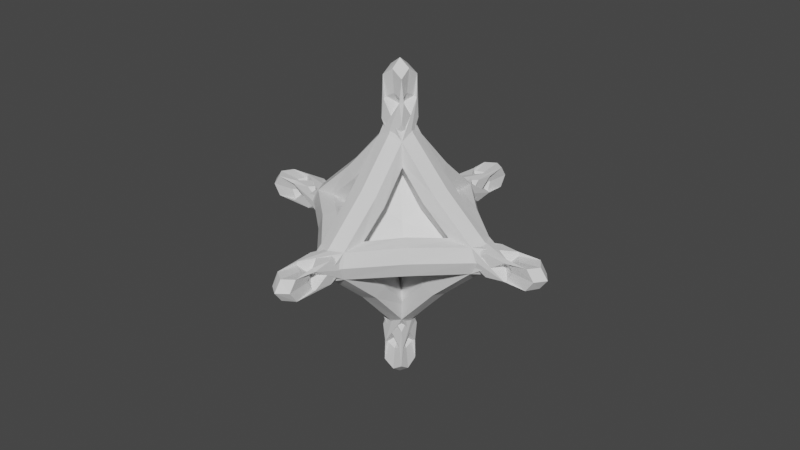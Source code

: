 # Source: Cristal3.blend  (saved by Blender 3.6.13; exported with 4.5.12 LTS)
import bpy
from mathutils import Matrix  # noqa: F401  (used for matrix-valued properties, if any)

bpy.ops.wm.read_factory_settings(use_empty=True)
scene = bpy.context.scene
scene.name = 'Scene'

# ---- collections
col_collection = bpy.data.collections.new('Collection'); scene.collection.children.link(col_collection)

# ---- materials (node trees are filled in below, after node groups)
mat_material = bpy.data.materials.new('Material')
mat_material.alpha_threshold = 0.0
mat_material.use_transparent_shadow = False
mat_material.roughness = 0.5
mat_material.line_color = (0.0, 0.0, 0.0, 1.0)

# ---- material node trees
mat_material.use_nodes = True; mat_material.node_tree.nodes.clear()
_N = mat_material.node_tree.nodes; _L = mat_material.node_tree.links
n0 = _N.new('ShaderNodeOutputMaterial'); n0.name = 'Material Output'; n0.location = (300, 300)
n1 = _N.new('ShaderNodeBsdfPrincipled'); n1.name = 'Principled BSDF'; n1.location = (10, 300)
n1.distribution = 'GGX'
n1.subsurface_method = 'RANDOM_WALK_SKIN'
n1.inputs[3].default_value = 1.45
n1.inputs[27].default_value = (0.0, 0.0, 0.0, 1.0)
n1.inputs[28].default_value = 1.0
_L.new(n1.outputs[0], n0.inputs[0])
n0.is_active_output = True

# ---- world
world_world = bpy.data.worlds.new('World'); scene.world = world_world
world_world.use_nodes = True; world_world.node_tree.nodes.clear()
_N = world_world.node_tree.nodes; _L = world_world.node_tree.links
n0 = _N.new('ShaderNodeOutputWorld'); n0.name = 'World Output'; n0.location = (300, 300)
n1 = _N.new('ShaderNodeBackground'); n1.name = 'Background'; n1.location = (10, 300)
n1.inputs[0].default_value = (0.05088, 0.05088, 0.05088, 1.0)
_L.new(n1.outputs[0], n0.inputs[0])
n0.is_active_output = True
world_world.color = (0.05088, 0.05088, 0.05088)
world_world.use_sun_shadow = False
world_world.sun_shadow_jitter_overblur = 0.0

# ---- meshes
me_cube = bpy.data.meshes.new('Cube')
me_cube.from_pydata([(-0.4075, 1.0, -0.4075), (-0.4075, -0.4075, 1.0), (1.0, -0.4075, -0.4075), (-0.4075, -0.4075, -1.0), (-0.4075, 1.0, 0.4075), (1.0, -0.4075, 0.4075), (1.0, 0.4075, -0.4075), (-0.4075, 0.4075, 1.0), (-0.4075, -1.0, -0.4075), (1.0, 0.4075, 0.4075), (-0.4075, -1.0, 0.4075), (-0.4075, 0.4075, -1.0), (0.4075, 1.0, -0.4075), (-1.0, -0.4075, -0.4075), (0.4075, -0.4075, 1.0), (-1.0, -0.4075, 0.4075), (0.4075, 1.0, 0.4075), (0.4075, -0.4075, -1.0), (-1.0, 0.4075, -0.4075), (0.4075, -1.0, -0.4075), (0.4075, 0.4075, 1.0), (0.4075, 0.4075, -1.0), (0.4075, -1.0, 0.4075), (-1.0, 0.4075, 0.4075)], [], [(17, 3, 11, 21), (23, 18, 13, 15), (10, 8, 19, 22), (1, 14, 20, 7), (5, 2, 6, 9), (0, 1, 2), (3, 4, 5), (6, 7, 8), (9, 10, 11), (12, 13, 14), (15, 16, 17), (18, 19, 20), (21, 22, 23), (17, 21, 23, 15), (3, 17, 16, 4), (2, 5, 4, 0), (22, 19, 18, 23), (8, 10, 9, 6), (12, 16, 15, 13), (7, 20, 19, 8), (1, 7, 6, 2), (21, 11, 10, 22), (20, 14, 13, 18), (14, 1, 0, 12), (11, 3, 5, 9), (16, 12, 0, 4)])
_uv = me_cube.uv_layers.new(name='UVMap')
_uv.uv.foreach_set('vector', [0.3009, 0.6759, 0.1991, 0.6759, 0.1991, 0.5741, 0.3009, 0.5741, 0.5509, 0.1759, 0.4491, 0.1759, 0.4491, 0.07406, 0.5509, 0.07406, 0.5509, 0.9259, 0.4491, 0.9259, 0.4491, 0.8241, 0.5509, 0.8241, 0.8009, 0.6759, 0.6991, 0.6759, 0.6991, 0.5741, 0.8009, 0.5741, 0.5509, 0.6759, 0.4491, 0.6759, 0.4491, 0.5741, 0.5509, 0.5741, 0.4491, 0.3241, 0.625, 0.3241, 0.4491, 0.5, 0.1991, 0.6759, 0.1991, 0.5, 0.375, 0.6759, 0.4491, 0.75, 0.625, 0.9259, 0.4491, 0.9259, 0.375, 0.5741, 0.1991, 0.75, 0.1991, 0.5741, 0.4491, 0.25, 0.4491, 0.07406, 0.625, 0.07406, 0.125, 0.6759, 0.3009, 0.5, 0.3009, 0.6759, 0.4491, 0.1759, 0.4491, 0.0, 0.625, 0.1759, 0.3009, 0.5741, 0.3009, 0.75, 0.125, 0.5741, 0.3009, 0.6759, 0.3009, 0.5741, 0.125, 0.5741, 0.125, 0.6759, 0.1991, 0.6759, 0.3009, 0.6759, 0.3009, 0.5, 0.1991, 0.5, 0.4491, 0.6759, 0.5509, 0.6759, 0.5509, 0.3241, 0.4491, 0.3241, 0.5509, 0.0, 0.4491, 0.0, 0.4491, 0.1759, 0.5509, 0.1759, 0.4491, 0.9259, 0.5509, 0.9259, 0.5509, 0.5741, 0.4491, 0.5741, 0.4491, 0.4259, 0.5509, 0.4259, 0.5509, 0.07406, 0.4491, 0.07406, 0.625, 0.9259, 0.625, 0.8241, 0.4491, 0.8241, 0.4491, 0.9259, 0.8009, 0.6759, 0.8009, 0.5741, 0.4491, 0.5741, 0.4491, 0.6759, 0.3009, 0.5741, 0.1991, 0.5741, 0.1991, 0.75, 0.3009, 0.75, 0.625, 0.1759, 0.625, 0.07406, 0.4491, 0.07406, 0.4491, 0.1759, 0.625, 0.4259, 0.625, 0.3241, 0.4491, 0.3241, 0.4491, 0.4259, 0.1991, 0.5741, 0.1991, 0.6759, 0.5509, 0.6759, 0.5509, 0.5741, 0.5509, 0.4259, 0.4491, 0.4259, 0.4491, 0.3241, 0.5509, 0.3241])
me_cube.materials.append(mat_material)
me_cube.use_mirror_vertex_groups = False
me_cube.update()

# ---- objects
ob_cube = bpy.data.objects.new('Cube', me_cube)

# ---- transforms, parenting, visibility, modifiers, constraints
ob_cube.location = (0.0, 0.0, 0.0)
ob_cube.lock_rotations_4d = False
ob_cube.empty_display_type = 'ARROWS'
ob_cube.lineart.crease_threshold = 0.0
_m = ob_cube.modifiers.new('Subdivisión', 'SUBSURF')

# ---- collection membership
col_collection.objects.link(ob_cube)

# ---- scene / render settings (as saved in the file)
scene.frame_start = 1; scene.frame_end = 250; scene.frame_set(1)
scene.render.engine = 'BLENDER_EEVEE_NEXT'
scene.cycles.sampling_pattern = 'TABULATED_SOBOL'
scene.view_settings.view_transform = 'Filmic'
bpy.context.view_layer.update()

# ---- added for rendering (the .blend has no active camera and no usable light): camera, sun
cam_auto = bpy.data.cameras.new('AutoCamera')
cam_auto.lens = 50.0
cam_auto.sensor_width = 36.0
cam_auto.clip_end = 1000.0
ob_auto_camera = bpy.data.objects.new('AutoCamera', cam_auto)
scene.collection.objects.link(ob_auto_camera)
ob_auto_camera.location = (3.20507, -3.84609, 2.56406)
ob_auto_camera.rotation_euler = (1.09748, -7.21219e-08, 0.694738)
scene.camera = ob_auto_camera
light_auto_sun = bpy.data.lights.new('AutoSun', 'SUN')
light_auto_sun.energy = 3.0
light_auto_sun.angle = 0.0523599
ob_auto_sun = bpy.data.objects.new('AutoSun', light_auto_sun)
scene.collection.objects.link(ob_auto_sun)
ob_auto_sun.rotation_euler = (0.872665, 0.174533, 0.523599)
bpy.context.view_layer.update()
